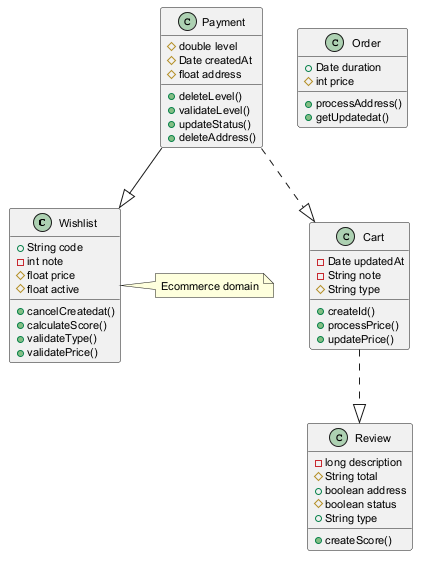

The diagram above was rendered by PlantUML. Its source (embedded in the PNG):
@startuml
skinparam defaultFontSize 11
class Wishlist {
  +String code
  -int note
  #float price
  #float active
  +cancelCreatedat()
  +calculateScore()
  +validateType()
  +validatePrice()
}
class Cart {
  -Date updatedAt
  -String note
  #String type
  +createId()
  +processPrice()
  +updatePrice()
}
class Review {
  -long description
  #String total
  +boolean address
  #boolean status
  +String type
  +createScore()
}
class Order {
  +Date duration
  #int price
  +processAddress()
  +getUpdatedat()
}
class Payment {
  #double level
  #Date createdAt
  #float address
  +deleteLevel()
  +validateLevel()
  +updateStatus()
  +deleteAddress()
}
Cart ..|> Review
Payment ..|> Cart
Payment --|> Wishlist
note right of Wishlist : Ecommerce domain
@enduml